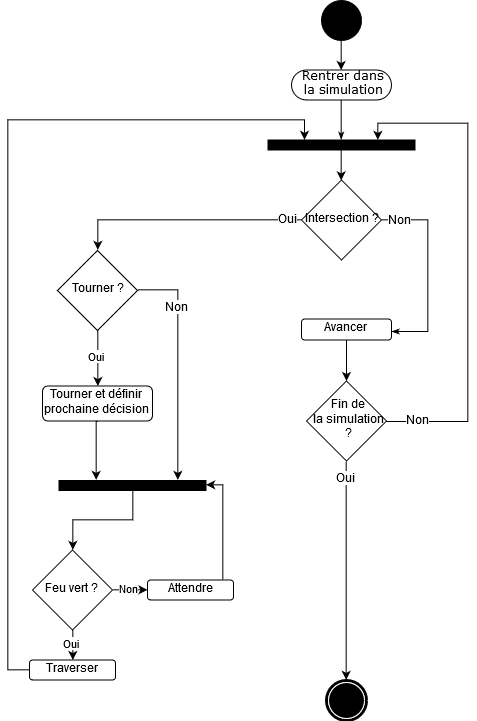

The diagram above was exported from draw.io. Its source (the exported page's mxGraphModel, read from the mxfile embedded in the PNG):
<mxGraphModel dx="1683" dy="925" grid="1" gridSize="10" guides="1" tooltips="1" connect="1" arrows="1" fold="1" page="1" pageScale="1" pageWidth="1169" pageHeight="827" background="#ffffff" math="0" shadow="0">
  <root>
    <mxCell id="0" />
    <mxCell id="1" parent="0" />
    <mxCell id="2" value="Oui" style="edgeStyle=orthogonalEdgeStyle;rounded=0;orthogonalLoop=1;jettySize=auto;html=1;exitX=0.5;exitY=1;exitDx=0;exitDy=0;" edge="1" source="3" target="5" parent="1">
      <mxGeometry relative="1" as="geometry" />
    </mxCell>
    <mxCell id="3" value="Tourner ?" style="rhombus;whiteSpace=wrap;html=1;" vertex="1" parent="1">
      <mxGeometry x="170" y="324" width="80" height="80" as="geometry" />
    </mxCell>
    <mxCell id="4" style="edgeStyle=orthogonalEdgeStyle;rounded=0;orthogonalLoop=1;jettySize=auto;html=1;exitX=0.5;exitY=1;exitDx=0;exitDy=0;entryX=0.25;entryY=0;entryDx=0;entryDy=0;" edge="1" source="5" target="7" parent="1">
      <mxGeometry relative="1" as="geometry">
        <mxPoint x="105" y="576" as="targetPoint" />
        <Array as="points">
          <mxPoint x="208" y="518.5" />
          <mxPoint x="208" y="543.5" />
        </Array>
      </mxGeometry>
    </mxCell>
    <mxCell id="5" value="Tourner et définir prochaine décision" style="rounded=1;whiteSpace=wrap;html=1;" vertex="1" parent="1">
      <mxGeometry x="155" y="459.5" width="110" height="35" as="geometry" />
    </mxCell>
    <mxCell id="6" style="edgeStyle=orthogonalEdgeStyle;rounded=0;orthogonalLoop=1;jettySize=auto;html=1;exitX=0.5;exitY=1;exitDx=0;exitDy=0;entryX=0.5;entryY=0;entryDx=0;entryDy=0;" edge="1" source="7" target="11" parent="1">
      <mxGeometry relative="1" as="geometry" />
    </mxCell>
    <mxCell id="7" value="" style="whiteSpace=wrap;html=1;rounded=0;shadow=0;comic=0;labelBackgroundColor=none;strokeColor=#000000;strokeWidth=1;fillColor=#000000;fontFamily=Verdana;fontSize=12;fontColor=#000000;align=center;rotation=0;" vertex="1" parent="1">
      <mxGeometry x="171.5" y="554" width="147" height="10" as="geometry" />
    </mxCell>
    <mxCell id="8" style="edgeStyle=orthogonalEdgeStyle;rounded=0;orthogonalLoop=1;jettySize=auto;html=1;exitX=1;exitY=0.5;exitDx=0;exitDy=0;entryX=0.806;entryY=0;entryDx=0;entryDy=0;entryPerimeter=0;" edge="1" source="3" target="7" parent="1">
      <mxGeometry relative="1" as="geometry" />
    </mxCell>
    <mxCell id="9" value="Non" style="text;html=1;resizable=0;points=[];align=center;verticalAlign=middle;labelBackgroundColor=#ffffff;" vertex="1" connectable="0" parent="8">
      <mxGeometry x="-0.6604" y="-19" relative="1" as="geometry">
        <mxPoint x="-1" y="-1" as="offset" />
      </mxGeometry>
    </mxCell>
    <mxCell id="10" value="Oui" style="edgeStyle=orthogonalEdgeStyle;rounded=0;orthogonalLoop=1;jettySize=auto;html=1;exitX=0.5;exitY=1;exitDx=0;exitDy=0;" edge="1" source="11" target="12" parent="1">
      <mxGeometry relative="1" as="geometry" />
    </mxCell>
    <mxCell id="11" value="Feu vert ?" style="rhombus;whiteSpace=wrap;html=1;" vertex="1" parent="1">
      <mxGeometry x="145" y="623.5" width="80" height="80" as="geometry" />
    </mxCell>
    <mxCell id="12" value="Traverser" style="rounded=1;whiteSpace=wrap;html=1;" vertex="1" parent="1">
      <mxGeometry x="142" y="733.5" width="86" height="20" as="geometry" />
    </mxCell>
    <mxCell id="13" value="&lt;div&gt;Attendre&lt;/div&gt;" style="rounded=1;whiteSpace=wrap;html=1;" vertex="1" parent="1">
      <mxGeometry x="260" y="653.5" width="86" height="20" as="geometry" />
    </mxCell>
    <mxCell id="14" value="Non" style="edgeStyle=orthogonalEdgeStyle;rounded=0;orthogonalLoop=1;jettySize=auto;html=1;exitX=1;exitY=0.5;exitDx=0;exitDy=0;" edge="1" source="11" target="13" parent="1">
      <mxGeometry relative="1" as="geometry" />
    </mxCell>
    <mxCell id="15" style="edgeStyle=orthogonalEdgeStyle;rounded=0;orthogonalLoop=1;jettySize=auto;html=1;entryX=1;entryY=0.5;entryDx=0;entryDy=0;" edge="1" target="7" parent="1">
      <mxGeometry relative="1" as="geometry">
        <Array as="points">
          <mxPoint x="335" y="653.5" />
          <mxPoint x="335" y="559.5" />
        </Array>
        <mxPoint x="335.3333333333335" y="653.3333333333335" as="sourcePoint" />
      </mxGeometry>
    </mxCell>
    <mxCell id="16" value="" style="edgeStyle=orthogonalEdgeStyle;rounded=0;orthogonalLoop=1;jettySize=auto;html=1;" edge="1" source="17" target="18" parent="1">
      <mxGeometry relative="1" as="geometry">
        <mxPoint x="103.5" y="250" as="targetPoint" />
      </mxGeometry>
    </mxCell>
    <mxCell id="17" value="" style="whiteSpace=wrap;html=1;rounded=0;shadow=0;comic=0;labelBackgroundColor=none;strokeColor=#000000;strokeWidth=1;fillColor=#000000;fontFamily=Verdana;fontSize=12;fontColor=#000000;align=center;rotation=0;" vertex="1" parent="1">
      <mxGeometry x="380.5" y="213.5" width="147" height="10" as="geometry" />
    </mxCell>
    <mxCell id="18" value="Intersection ?" style="rhombus;whiteSpace=wrap;html=1;" vertex="1" parent="1">
      <mxGeometry x="414" y="253.5" width="80" height="80" as="geometry" />
    </mxCell>
    <mxCell id="19" value="" style="shape=mxgraph.bpmn.shape;html=1;verticalLabelPosition=bottom;labelBackgroundColor=#ffffff;verticalAlign=top;perimeter=ellipsePerimeter;outline=end;symbol=terminate;rounded=0;shadow=0;comic=0;strokeColor=#000000;strokeWidth=1;fillColor=#ffffff;fontFamily=Verdana;fontSize=12;fontColor=#000000;align=center;" vertex="1" parent="1">
      <mxGeometry x="439" y="753.5" width="40" height="40" as="geometry" />
    </mxCell>
    <mxCell id="20" value="&lt;div&gt;Fin de &lt;br&gt;&lt;/div&gt;&lt;div&gt;la simulation &lt;br&gt;&lt;/div&gt;&lt;div&gt;?&lt;/div&gt;" style="rhombus;whiteSpace=wrap;html=1;" vertex="1" parent="1">
      <mxGeometry x="419" y="454.5" width="80" height="80" as="geometry" />
    </mxCell>
    <mxCell id="21" value="Avancer" style="rounded=1;whiteSpace=wrap;html=1;" vertex="1" parent="1">
      <mxGeometry x="414" y="392.5" width="90" height="21" as="geometry" />
    </mxCell>
    <mxCell id="22" value="" style="endArrow=classic;html=1;" edge="1" source="21" target="20" parent="1">
      <mxGeometry width="50" height="50" relative="1" as="geometry">
        <mxPoint x="110" y="382.5" as="sourcePoint" />
        <mxPoint x="71" y="441" as="targetPoint" />
      </mxGeometry>
    </mxCell>
    <mxCell id="23" style="edgeStyle=orthogonalEdgeStyle;rounded=0;orthogonalLoop=1;jettySize=auto;html=1;exitX=1;exitY=0.5;exitDx=0;exitDy=0;entryX=0.75;entryY=0;entryDx=0;entryDy=0;" edge="1" source="20" target="17" parent="1">
      <mxGeometry relative="1" as="geometry">
        <Array as="points">
          <mxPoint x="580" y="494.5" />
          <mxPoint x="580" y="196.5" />
          <mxPoint x="491" y="196.5" />
        </Array>
      </mxGeometry>
    </mxCell>
    <mxCell id="24" value="Non" style="text;html=1;resizable=0;points=[];align=center;verticalAlign=middle;labelBackgroundColor=#ffffff;" vertex="1" connectable="0" parent="23">
      <mxGeometry x="-0.875" y="1" relative="1" as="geometry">
        <mxPoint as="offset" />
      </mxGeometry>
    </mxCell>
    <mxCell id="25" style="edgeStyle=orthogonalEdgeStyle;rounded=0;orthogonalLoop=1;jettySize=auto;html=1;exitX=0.5;exitY=1;exitDx=0;exitDy=0;entryX=0.5;entryY=0;entryDx=0;entryDy=0;" edge="1" source="20" target="19" parent="1">
      <mxGeometry relative="1" as="geometry">
        <mxPoint x="353" y="830" as="targetPoint" />
        <Array as="points">
          <mxPoint x="459" y="643.5" />
          <mxPoint x="459" y="643.5" />
        </Array>
      </mxGeometry>
    </mxCell>
    <mxCell id="26" value="Oui" style="text;html=1;resizable=0;points=[];align=center;verticalAlign=middle;labelBackgroundColor=#ffffff;" vertex="1" connectable="0" parent="25">
      <mxGeometry x="-0.8441" y="-2" relative="1" as="geometry">
        <mxPoint as="offset" />
      </mxGeometry>
    </mxCell>
    <mxCell id="27" style="edgeStyle=orthogonalEdgeStyle;rounded=0;html=1;labelBackgroundColor=none;startArrow=none;startFill=0;startSize=5;endArrow=classicThin;endFill=1;endSize=5;jettySize=auto;orthogonalLoop=1;strokeColor=#000000;strokeWidth=1;fontFamily=Verdana;fontSize=12;fontColor=#000000;" edge="1" source="18" target="21" parent="1">
      <mxGeometry relative="1" as="geometry">
        <Array as="points">
          <mxPoint x="540" y="293.5" />
          <mxPoint x="540" y="404.5" />
        </Array>
        <mxPoint x="345" y="319" as="targetPoint" />
      </mxGeometry>
    </mxCell>
    <mxCell id="28" value="Non" style="text;html=1;resizable=0;points=[];align=center;verticalAlign=middle;labelBackgroundColor=#ffffff;" vertex="1" connectable="0" parent="27">
      <mxGeometry x="0.4923" y="1" relative="1" as="geometry">
        <mxPoint x="-31" y="-98" as="offset" />
      </mxGeometry>
    </mxCell>
    <mxCell id="29" style="edgeStyle=orthogonalEdgeStyle;rounded=0;orthogonalLoop=1;jettySize=auto;html=1;exitX=0.5;exitY=1;exitDx=0;exitDy=0;" edge="1" source="30" target="31" parent="1">
      <mxGeometry relative="1" as="geometry" />
    </mxCell>
    <mxCell id="30" value="" style="ellipse;whiteSpace=wrap;html=1;rounded=0;shadow=0;comic=0;labelBackgroundColor=none;strokeColor=#000000;strokeWidth=1;fillColor=#000000;fontFamily=Verdana;fontSize=12;fontColor=#000000;align=center;" vertex="1" parent="1">
      <mxGeometry x="434" y="73.5" width="40" height="40" as="geometry" />
    </mxCell>
    <mxCell id="31" value="&lt;div&gt;Rentrer dans &lt;br&gt;&lt;/div&gt;&lt;div&gt;la simulation&lt;/div&gt;" style="rounded=1;whiteSpace=wrap;html=1;shadow=0;comic=0;labelBackgroundColor=none;strokeColor=#000000;strokeWidth=1;fillColor=#ffffff;fontFamily=Verdana;fontSize=12;fontColor=#000000;align=center;arcSize=50;" vertex="1" parent="1">
      <mxGeometry x="404" y="143.5" width="100" height="30" as="geometry" />
    </mxCell>
    <mxCell id="32" style="edgeStyle=orthogonalEdgeStyle;rounded=0;html=1;entryX=0.5;entryY=0;labelBackgroundColor=none;startArrow=none;startFill=0;startSize=5;endArrow=classicThin;endFill=1;endSize=5;jettySize=auto;orthogonalLoop=1;strokeColor=#000000;strokeWidth=1;fontFamily=Verdana;fontSize=12;fontColor=#000000;" edge="1" source="31" target="17" parent="1">
      <mxGeometry relative="1" as="geometry">
        <Array as="points">
          <mxPoint x="454" y="158.5" />
        </Array>
      </mxGeometry>
    </mxCell>
    <mxCell id="33" style="edgeStyle=orthogonalEdgeStyle;rounded=0;orthogonalLoop=1;jettySize=auto;html=1;entryX=0.5;entryY=0;entryDx=0;entryDy=0;" edge="1" source="18" target="3" parent="1">
      <mxGeometry relative="1" as="geometry" />
    </mxCell>
    <mxCell id="34" value="Oui" style="text;html=1;resizable=0;points=[];align=center;verticalAlign=middle;labelBackgroundColor=#ffffff;" vertex="1" connectable="0" parent="33">
      <mxGeometry x="-0.0929" y="-1" relative="1" as="geometry">
        <mxPoint x="91.5" y="0.5" as="offset" />
      </mxGeometry>
    </mxCell>
    <mxCell id="35" style="edgeStyle=orthogonalEdgeStyle;rounded=0;orthogonalLoop=1;jettySize=auto;html=1;exitX=0;exitY=0.5;exitDx=0;exitDy=0;entryX=0.25;entryY=0;entryDx=0;entryDy=0;" edge="1" source="12" target="17" parent="1">
      <mxGeometry relative="1" as="geometry">
        <mxPoint x="265" y="170" as="targetPoint" />
        <Array as="points">
          <mxPoint x="120" y="743.5" />
          <mxPoint x="120" y="193.5" />
          <mxPoint x="417" y="193.5" />
        </Array>
      </mxGeometry>
    </mxCell>
  </root>
</mxGraphModel>